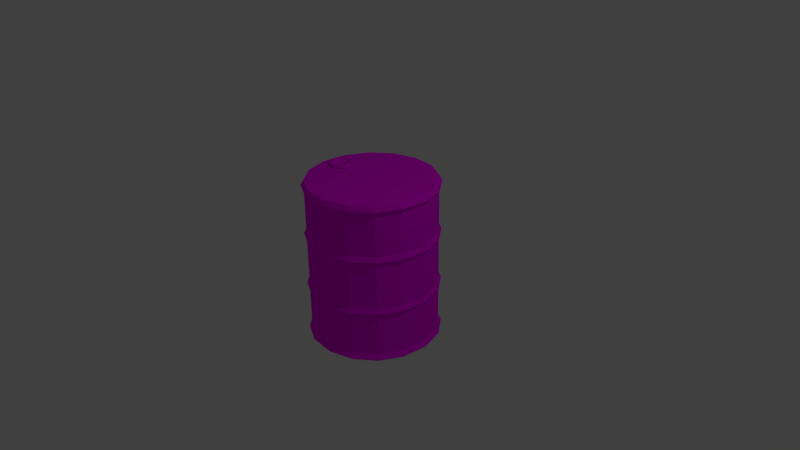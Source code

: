 # Source: Barrel.blend  (saved by Blender 2.68.0; exported with 4.5.12 LTS)
import bpy
from mathutils import Matrix  # noqa: F401  (used for matrix-valued properties, if any)

bpy.ops.wm.read_factory_settings(use_empty=True)
scene = bpy.context.scene
scene.name = 'Scene'

# ---- collections
col_collection_1 = bpy.data.collections.new('Collection 1'); scene.collection.children.link(col_collection_1)

# ---- images (referenced by path relative to the original .blend; pixels are not part of the script)
import os
ASSET_DIR = os.environ.get("B2B_ASSET_DIR", "")  # directory of the original .blend (textures are referenced by path, not embedded)
HERE = os.path.dirname(os.path.abspath(__file__))  # packed textures are extracted next to this script under _unpacked/

def load_image(name, relpath, width, height, colorspace="sRGB"):
    """Load a texture the original file referenced (path relative to the .blend, or extracted next to this script)."""
    p = next((c for c in (os.path.join(HERE, relpath), os.path.join(ASSET_DIR, relpath)) if relpath and os.path.exists(c)), "")
    if p:
        img = bpy.data.images.load(p, check_existing=True)
        img.name = name
    else:  # same state as the original file: an image datablock whose file is absent (Cycles renders it pink)
        img = bpy.data.images.new(name, width, height)
        img.source = "FILE"
        img.filepath = "//" + (relpath or name)
    img.colorspace_settings.name = colorspace
    return img
img_metal_png = load_image('Metal.png', 'Textures/Metal.png', 1024, 1024, 'sRGB')

# ---- materials (node trees are filled in below, after node groups)
mat_barrel = bpy.data.materials.new('Barrel')
mat_barrel.alpha_threshold = 0.0
mat_barrel.roughness = 0.5
mat_barrel.line_color = (0.0, 0.0, 0.0, 1.0)

# ---- material node trees
mat_barrel.use_nodes = True; mat_barrel.node_tree.nodes.clear()
_N = mat_barrel.node_tree.nodes; _L = mat_barrel.node_tree.links
n0 = _N.new('ShaderNodeOutputMaterial'); n0.name = 'Material Output'; n0.location = (300, 300)
n1 = _N.new('ShaderNodeBsdfDiffuse'); n1.name = 'Diffuse BSDF'; n1.location = (10, 300)
n2 = _N.new('ShaderNodeTexImage'); n2.name = 'Image Texture'; n2.location = (-309, 324)
n2.width = 140
n2.image = img_metal_png
_L.new(n1.outputs[0], n0.inputs[0])
_L.new(n2.outputs[0], n1.inputs[0])
n0.is_active_output = True

# ---- world
world_world = bpy.data.worlds.new('World'); scene.world = world_world
world_world.color = (0.05088, 0.05088, 0.05088)
world_world.use_sun_shadow = False
world_world.sun_shadow_jitter_overblur = 0.0
world_world.cycles.sampling_method = 'MANUAL'
world_world.cycles.sample_map_resolution = 256

# ---- cameras
cam_camera = bpy.data.cameras.new('Camera')
cam_camera.clip_end = 100.0
cam_camera.lens = 35.0
cam_camera.sensor_width = 32.0
cam_camera.sensor_height = 18.0
cam_camera.ortho_scale = 7.314
cam_camera.dof.focus_distance = 0.0

# ---- lights
light_lamp = bpy.data.lights.new('Lamp', 'POINT')
light_lamp.transmission_factor = 0.0
light_lamp.cutoff_distance = 30.0
light_lamp.energy = 100.0
light_lamp.shadow_buffer_clip_start = 1.001
light_lamp.shadow_soft_size = 0.1
light_lamp.shadow_maximum_resolution = 0.006
light_lamp.use_absolute_resolution = True
light_lamp.cycles.use_multiple_importance_sampling = False

# ---- meshes
me_cylinder_001 = bpy.data.meshes.new('Cylinder.001')
me_cylinder_001.from_pydata([(0.0, 1.0, -1.0), (0.0, 1.0, 1.0), (0.1951, 0.9808, -1.0), (0.1951, 0.9808, 1.0), (0.3827, 0.9239, -1.0), (0.3827, 0.9239, 1.0), (0.5556, 0.8315, -1.0), (0.5556, 0.8315, 1.0), (0.7071, 0.7071, -1.0), (0.7071, 0.7071, 1.0), (0.8315, 0.5556, -1.0), (0.8315, 0.5556, 1.0), (0.9239, 0.3827, -1.0), (0.9239, 0.3827, 1.0), (0.9808, 0.1951, -1.0), (0.9808, 0.1951, 1.0), (1.0, 7.55e-08, -1.0), (1.0, 7.55e-08, 1.0), (0.9808, -0.1951, -1.0), (0.9808, -0.1951, 1.0), (0.9239, -0.3827, -1.0), (0.9239, -0.3827, 1.0), (0.8315, -0.5556, -1.0), (0.8315, -0.5556, 1.0), (0.7071, -0.7071, -1.0), (0.7071, -0.7071, 1.0), (0.5556, -0.8315, -1.0), (0.5556, -0.8315, 1.0), (0.3827, -0.9239, -1.0), (0.3827, -0.9239, 1.0), (0.1951, -0.9808, -1.0), (0.1951, -0.9808, 1.0), (-3.258e-07, -1.0, -1.0), (-3.258e-07, -1.0, 1.0), (-0.1951, -0.9808, -1.0), (-0.1951, -0.9808, 1.0), (-0.3827, -0.9239, -1.0), (-0.3827, -0.9239, 1.0), (-0.5556, -0.8315, -1.0), (-0.5556, -0.8315, 1.0), (-0.7071, -0.7071, -1.0), (-0.7071, -0.7071, 1.0), (-0.8315, -0.5556, -1.0), (-0.8315, -0.5556, 1.0), (-0.9239, -0.3827, -1.0), (-0.9239, -0.3827, 1.0), (-0.9808, -0.1951, -1.0), (-0.9808, -0.1951, 1.0), (-1.0, 9.656e-07, -1.0), (-1.0, 9.656e-07, 1.0), (-0.9808, 0.1951, -1.0), (-0.9808, 0.1951, 1.0), (-0.9239, 0.3827, -1.0), (-0.9239, 0.3827, 1.0), (-0.8315, 0.5556, -1.0), (-0.8315, 0.5556, 1.0), (-0.7071, 0.7071, -1.0), (-0.7071, 0.7071, 1.0), (-0.5556, 0.8315, -1.0), (-0.5556, 0.8315, 1.0), (-0.3827, 0.9239, -1.0), (-0.3827, 0.9239, 1.0), (-0.1951, 0.9808, -1.0), (-0.1951, 0.9808, 1.0), (2.411e-08, 0.797, 1.0), (0.1555, 0.7817, 1.0), (0.305, 0.7363, 1.0), (0.4428, 0.6627, 1.0), (0.5635, 0.5635, 1.0), (0.6627, 0.4428, 1.0), (0.7363, 0.305, 1.0), (0.7817, 0.1555, 1.0), (0.797, 1.18e-07, 1.0), (0.7817, -0.1555, 1.0), (0.7363, -0.305, 1.0), (0.6627, -0.4428, 1.0), (0.5635, -0.5635, 1.0), (0.4428, -0.6627, 1.0), (0.305, -0.7363, 1.0), (0.1555, -0.7817, 1.0), (-2.356e-07, -0.797, 1.0), (-0.1555, -0.7817, 1.0), (-0.305, -0.7363, 1.0), (-0.4428, -0.6627, 1.0), (-0.5635, -0.5635, 1.0), (-0.6627, -0.4428, 1.0), (-0.7363, -0.305, 1.0), (-0.7817, -0.1555, 1.0), (-0.797, 8.274e-07, 1.0), (-0.7817, 0.1555, 1.0), (-0.7363, 0.305, 1.0), (-0.6627, 0.4428, 1.0), (-0.5635, 0.5635, 1.0), (-0.4428, 0.6627, 1.0), (-0.305, 0.7363, 1.0), (-0.1555, 0.7817, 1.0), (2.411e-08, 0.797, -0.9573), (0.1555, 0.7817, -0.9573), (0.305, 0.7363, -0.9573), (0.4428, 0.6627, -0.9573), (0.5635, 0.5635, -0.9573), (0.6627, 0.4428, -0.9573), (0.7363, 0.305, -0.9573), (0.7817, 0.1555, -0.9573), (0.797, 1.18e-07, -0.9573), (0.7817, -0.1555, -0.9573), (0.7363, -0.305, -0.9573), (0.6627, -0.4428, -0.9573), (0.5635, -0.5635, -0.9573), (0.4428, -0.6627, -0.9573), (0.305, -0.7363, -0.9573), (0.1555, -0.7817, -0.9573), (-2.356e-07, -0.797, -0.9573), (-0.1555, -0.7817, -0.9573), (-0.305, -0.7363, -0.9573), (-0.4428, -0.6627, -0.9573), (-0.5635, -0.5635, -0.9573), (-0.6627, -0.4428, -0.9573), (-0.7363, -0.305, -0.9573), (-0.7817, -0.1555, -0.9573), (-0.797, 8.274e-07, -0.9573), (-0.7817, 0.1555, -0.9573), (-0.7363, 0.305, -0.9573), (-0.6627, 0.4428, -0.9573), (-0.5635, 0.5635, -0.9573), (-0.4428, 0.6627, -0.9573), (-0.305, 0.7363, -0.9573), (-0.1555, 0.7817, -0.9573)], [], [(0, 1, 3, 2), (2, 3, 5, 4), (4, 5, 7, 6), (6, 7, 9, 8), (8, 9, 11, 10), (10, 11, 13, 12), (12, 13, 15, 14), (14, 15, 17, 16), (16, 17, 19, 18), (18, 19, 21, 20), (20, 21, 23, 22), (22, 23, 25, 24), (24, 25, 27, 26), (26, 27, 29, 28), (28, 29, 31, 30), (30, 31, 33, 32), (32, 33, 35, 34), (34, 35, 37, 36), (36, 37, 39, 38), (38, 39, 41, 40), (40, 41, 43, 42), (42, 43, 45, 44), (44, 45, 47, 46), (46, 47, 49, 48), (48, 49, 51, 50), (50, 51, 53, 52), (52, 53, 55, 54), (54, 55, 57, 56), (56, 57, 59, 58), (58, 59, 61, 60), (49, 47, 87, 88), (62, 63, 1, 0), (60, 61, 63, 62), (76, 75, 107, 108), (25, 23, 75, 76), (63, 61, 94, 95), (39, 37, 82, 83), (15, 13, 70, 71), (53, 51, 89, 90), (29, 27, 77, 78), (5, 3, 65, 66), (43, 41, 84, 85), (19, 17, 72, 73), (57, 55, 91, 92), (33, 31, 79, 80), (9, 7, 67, 68), (47, 45, 86, 87), (3, 1, 64, 65), (23, 21, 74, 75), (61, 59, 93, 94), (37, 35, 81, 82), (13, 11, 69, 70), (51, 49, 88, 89), (27, 25, 76, 77), (1, 63, 95, 64), (41, 39, 83, 84), (17, 15, 71, 72), (55, 53, 90, 91), (31, 29, 78, 79), (7, 5, 66, 67), (45, 43, 85, 86), (21, 19, 73, 74), (59, 57, 92, 93), (35, 33, 80, 81), (11, 9, 68, 69), (97, 96, 127, 126, 125, 124, 123, 122, 121, 120, 119, 118, 117, 116, 115, 114, 113, 112, 111, 110, 109, 108, 107, 106, 105, 104, 103, 102, 101, 100, 99, 98), (71, 70, 102, 103), (66, 65, 97, 98), (92, 91, 123, 124), (87, 86, 118, 119), (82, 81, 113, 114), (77, 76, 108, 109), (72, 71, 103, 104), (67, 66, 98, 99), (93, 92, 124, 125), (88, 87, 119, 120), (83, 82, 114, 115), (78, 77, 109, 110), (73, 72, 104, 105), (68, 67, 99, 100), (94, 93, 125, 126), (89, 88, 120, 121), (84, 83, 115, 116), (79, 78, 110, 111), (74, 73, 105, 106), (69, 68, 100, 101), (95, 94, 126, 127), (90, 89, 121, 122), (85, 84, 116, 117), (80, 79, 111, 112), (75, 74, 106, 107), (70, 69, 101, 102), (65, 64, 96, 97), (64, 95, 127, 96), (91, 90, 122, 123), (86, 85, 117, 118), (81, 80, 112, 113)])
_uv = me_cylinder_001.uv_layers.new(name='UVMap')
_uv.uv.foreach_set('vector', [0.02703, 0.07187, 0.1794, 0.08672, 0.1784, 0.109, 0.0261, 0.09524, 0.0261, 0.09524, 0.1784, 0.109, 0.1776, 0.1313, 0.02524, 0.1186, 0.02524, 0.1186, 0.1776, 0.1313, 0.177, 0.1536, 0.02445, 0.142, 0.02445, 0.142, 0.177, 0.1536, 0.1765, 0.1759, 0.02372, 0.1654, 0.02372, 0.1654, 0.1765, 0.1759, 0.176, 0.1983, 0.02307, 0.1889, 0.02307, 0.1889, 0.176, 0.1983, 0.1756, 0.2207, 0.02248, 0.2124, 0.02248, 0.2124, 0.1756, 0.2207, 0.1753, 0.2432, 0.02196, 0.2358, 0.02196, 0.2358, 0.1753, 0.2432, 0.1751, 0.2657, 0.0215, 0.2594, 0.0215, 0.2594, 0.1751, 0.2657, 0.1749, 0.2883, 0.0211, 0.2829, 0.0211, 0.2829, 0.1749, 0.2883, 0.1748, 0.3108, 0.02077, 0.3065, 0.02077, 0.3065, 0.1748, 0.3108, 0.1748, 0.3334, 0.0205, 0.3302, 0.0205, 0.3302, 0.1748, 0.3334, 0.1748, 0.3561, 0.0203, 0.3538, 0.0203, 0.3538, 0.1748, 0.3561, 0.1749, 0.3788, 0.02016, 0.3775, 0.02016, 0.3775, 0.1749, 0.3788, 0.1751, 0.4015, 0.02009, 0.4013, 0.02009, 0.4013, 0.1751, 0.4015, 0.1753, 0.4242, 0.02009, 0.4251, 0.02009, 0.4251, 0.1753, 0.4242, 0.1756, 0.447, 0.02015, 0.4489, 0.02015, 0.4489, 0.1756, 0.447, 0.1759, 0.4698, 0.02029, 0.4728, 0.02029, 0.4728, 0.1759, 0.4698, 0.1764, 0.4926, 0.02048, 0.4967, 0.02048, 0.4967, 0.1764, 0.4926, 0.1769, 0.5154, 0.02075, 0.5207, 0.02075, 0.5207, 0.1769, 0.5154, 0.1775, 0.5383, 0.02109, 0.5447, 0.02109, 0.5447, 0.1775, 0.5383, 0.1781, 0.5611, 0.02149, 0.5687, 0.02149, 0.5687, 0.1781, 0.5611, 0.1788, 0.584, 0.02197, 0.5928, 0.02197, 0.5928, 0.1788, 0.584, 0.1796, 0.6069, 0.02251, 0.6169, 0.02251, 0.6169, 0.1796, 0.6069, 0.1805, 0.6299, 0.02313, 0.6411, 0.02313, 0.6411, 0.1805, 0.6299, 0.1815, 0.6529, 0.02382, 0.6653, 0.02382, 0.6653, 0.1815, 0.6529, 0.1825, 0.6759, 0.02459, 0.6896, 0.02459, 0.6896, 0.1825, 0.6759, 0.1837, 0.699, 0.02543, 0.7139, 0.02543, 0.7139, 0.1837, 0.699, 0.185, 0.7222, 0.02635, 0.7383, 0.02635, 0.7383, 0.185, 0.7222, 0.1867, 0.7459, 0.02734, 0.7627, 0.02734, 0.7627, 0.1867, 0.7459, 0.189, 0.7705, 0.0284, 0.7871, 0.1805, 0.6299, 0.1796, 0.6069, 0.1976, 0.6058, 0.1984, 0.6286, 0.02803, 0.0485, 0.1807, 0.0643, 0.1794, 0.08672, 0.02703, 0.07187, 0.02904, 0.02577, 0.1827, 0.04131, 0.1807, 0.0643, 0.02803, 0.0485, 0.1925, 0.3563, 0.1924, 0.3338, 0.3782, 0.3287, 0.3785, 0.3502, 0.1748, 0.3561, 0.1748, 0.3334, 0.1924, 0.3338, 0.1925, 0.3563, 0.1807, 0.0643, 0.1827, 0.04131, 0.1987, 0.04711, 0.1973, 0.0677, 0.1769, 0.5154, 0.1764, 0.4926, 0.1942, 0.4921, 0.1948, 0.5148, 0.1753, 0.2432, 0.1756, 0.2207, 0.1931, 0.2217, 0.1929, 0.244, 0.1825, 0.6759, 0.1815, 0.6529, 0.1994, 0.6514, 0.2005, 0.6741, 0.1751, 0.4015, 0.1749, 0.3788, 0.1926, 0.3789, 0.1928, 0.4015, 0.1776, 0.1313, 0.1784, 0.109, 0.1956, 0.1109, 0.1949, 0.1329, 0.1781, 0.5611, 0.1775, 0.5383, 0.1953, 0.5375, 0.196, 0.5603, 0.1749, 0.2883, 0.1751, 0.2657, 0.1927, 0.2664, 0.1925, 0.2889, 0.185, 0.7222, 0.1837, 0.699, 0.2017, 0.6969, 0.2031, 0.7196, 0.1756, 0.447, 0.1753, 0.4242, 0.1931, 0.4241, 0.1934, 0.4467, 0.1765, 0.1759, 0.177, 0.1536, 0.1944, 0.155, 0.1939, 0.1771, 0.1796, 0.6069, 0.1788, 0.584, 0.1967, 0.583, 0.1976, 0.6058, 0.1784, 0.109, 0.1794, 0.08672, 0.1963, 0.0891, 0.1956, 0.1109, 0.1748, 0.3334, 0.1748, 0.3108, 0.1925, 0.3113, 0.1924, 0.3338, 0.189, 0.7705, 0.1867, 0.7459, 0.2048, 0.7421, 0.207, 0.764, 0.1764, 0.4926, 0.1759, 0.4698, 0.1938, 0.4694, 0.1942, 0.4921, 0.1756, 0.2207, 0.176, 0.1983, 0.1935, 0.1994, 0.1931, 0.2217, 0.1815, 0.6529, 0.1805, 0.6299, 0.1984, 0.6286, 0.1994, 0.6514, 0.1749, 0.3788, 0.1748, 0.3561, 0.1925, 0.3563, 0.1926, 0.3789, 0.1794, 0.08672, 0.1807, 0.0643, 0.1973, 0.0677, 0.1963, 0.0891, 0.1775, 0.5383, 0.1769, 0.5154, 0.1948, 0.5148, 0.1953, 0.5375, 0.1751, 0.2657, 0.1753, 0.2432, 0.1929, 0.244, 0.1927, 0.2664, 0.1837, 0.699, 0.1825, 0.6759, 0.2005, 0.6741, 0.2017, 0.6969, 0.1753, 0.4242, 0.1751, 0.4015, 0.1928, 0.4015, 0.1931, 0.4241, 0.177, 0.1536, 0.1776, 0.1313, 0.1949, 0.1329, 0.1944, 0.155, 0.1788, 0.584, 0.1781, 0.5611, 0.196, 0.5603, 0.1967, 0.583, 0.1748, 0.3108, 0.1749, 0.2883, 0.1925, 0.2889, 0.1925, 0.3113, 0.1867, 0.7459, 0.185, 0.7222, 0.2031, 0.7196, 0.2048, 0.7421, 0.1759, 0.4698, 0.1756, 0.447, 0.1934, 0.4467, 0.1938, 0.4694, 0.176, 0.1983, 0.1765, 0.1759, 0.1939, 0.1771, 0.1935, 0.1994, 0.4285, 0.2189, 0.4173, 0.2077, 0.4079, 0.1935, 0.4005, 0.1767, 0.3953, 0.1581, 0.3927, 0.1383, 0.3927, 0.1181, 0.3953, 0.09831, 0.4005, 0.07967, 0.4079, 0.0629, 0.4173, 0.04864, 0.4285, 0.03743, 0.4408, 0.02971, 0.4539, 0.02577, 0.4673, 0.02577, 0.4804, 0.02971, 0.4928, 0.03743, 0.5039, 0.04864, 0.5133, 0.0629, 0.5208, 0.07967, 0.5259, 0.09831, 0.5285, 0.1181, 0.5285, 0.1383, 0.5259, 0.1581, 0.5208, 0.1767, 0.5133, 0.1935, 0.5039, 0.2077, 0.4928, 0.2189, 0.4804, 0.2267, 0.4673, 0.2306, 0.4539, 0.2306, 0.4408, 0.2267, 0.1929, 0.244, 0.1931, 0.2217, 0.3771, 0.2218, 0.3773, 0.2431, 0.1949, 0.1329, 0.1956, 0.1109, 0.3773, 0.1159, 0.3772, 0.137, 0.2031, 0.7196, 0.2017, 0.6969, 0.3892, 0.6757, 0.3903, 0.6975, 0.1976, 0.6058, 0.1967, 0.583, 0.3845, 0.5668, 0.3854, 0.5886, 0.1942, 0.4921, 0.1938, 0.4694, 0.3809, 0.4582, 0.3816, 0.4799, 0.1926, 0.3789, 0.1925, 0.3563, 0.3785, 0.3502, 0.3789, 0.3717, 0.1927, 0.2664, 0.1929, 0.244, 0.3773, 0.2431, 0.3774, 0.2644, 0.1944, 0.155, 0.1949, 0.1329, 0.3772, 0.137, 0.3771, 0.1581, 0.2048, 0.7421, 0.2031, 0.7196, 0.3903, 0.6975, 0.3914, 0.7192, 0.1984, 0.6286, 0.1976, 0.6058, 0.3854, 0.5886, 0.3863, 0.6104, 0.1948, 0.5148, 0.1942, 0.4921, 0.3816, 0.4799, 0.3822, 0.5016, 0.1928, 0.4015, 0.1926, 0.3789, 0.3789, 0.3717, 0.3794, 0.3933, 0.1925, 0.2889, 0.1927, 0.2664, 0.3774, 0.2644, 0.3776, 0.2858, 0.1939, 0.1771, 0.1944, 0.155, 0.3771, 0.1581, 0.3771, 0.1793, 0.207, 0.764, 0.2048, 0.7421, 0.3914, 0.7192, 0.3926, 0.741, 0.1994, 0.6514, 0.1984, 0.6286, 0.3863, 0.6104, 0.3872, 0.6322, 0.1953, 0.5375, 0.1948, 0.5148, 0.3822, 0.5016, 0.383, 0.5233, 0.1931, 0.4241, 0.1928, 0.4015, 0.3794, 0.3933, 0.3798, 0.4149, 0.1925, 0.3113, 0.1925, 0.2889, 0.3776, 0.2858, 0.3779, 0.3072, 0.1935, 0.1994, 0.1939, 0.1771, 0.3771, 0.1793, 0.3771, 0.2005, 0.1973, 0.0677, 0.1987, 0.04711, 0.378, 0.05225, 0.3777, 0.07385, 0.2005, 0.6741, 0.1994, 0.6514, 0.3872, 0.6322, 0.3882, 0.6539, 0.196, 0.5603, 0.1953, 0.5375, 0.383, 0.5233, 0.3837, 0.5451, 0.1934, 0.4467, 0.1931, 0.4241, 0.3798, 0.4149, 0.3804, 0.4365, 0.1924, 0.3338, 0.1925, 0.3113, 0.3779, 0.3072, 0.3782, 0.3287, 0.1931, 0.2217, 0.1935, 0.1994, 0.3771, 0.2005, 0.3771, 0.2218, 0.1956, 0.1109, 0.1963, 0.0891, 0.3775, 0.09486, 0.3773, 0.1159, 0.1963, 0.0891, 0.1973, 0.0677, 0.3777, 0.07385, 0.3775, 0.09486, 0.2017, 0.6969, 0.2005, 0.6741, 0.3882, 0.6539, 0.3892, 0.6757, 0.1967, 0.583, 0.196, 0.5603, 0.3837, 0.5451, 0.3845, 0.5668, 0.1938, 0.4694, 0.1934, 0.4467, 0.3804, 0.4365, 0.3809, 0.4582])
me_cylinder_001.materials.append(mat_barrel)
me_cylinder_001.use_remesh_preserve_volume = False
me_cylinder_001.use_remesh_preserve_attributes = False
me_cylinder_001.use_mirror_vertex_groups = False
me_cylinder_001.update()
me_cylinder = bpy.data.meshes.new('Cylinder')
me_cylinder.from_pydata([(0.2887, 0.9574, -1.07), (0.2887, 0.9574, -0.9683), (0.2887, 0.9574, -0.4079), (0.2887, 0.9574, -0.3061), (0.6331, 0.7741, -0.3061), (0.6331, 0.7741, -0.4079), (0.6331, 0.7741, -0.9683), (0.6331, 0.7741, -1.07), (0.8811, 0.4729, -0.3061), (0.8811, 0.4729, -0.4079), (0.8811, 0.4729, -0.9683), (0.8811, 0.4729, -1.07), (0.995, 0.09966, -0.3061), (0.995, 0.09966, -0.4079), (0.995, 0.09966, -0.9683), (0.995, 0.09966, -1.07), (0.9574, -0.2887, -0.3061), (0.9574, -0.2887, -0.4079), (0.9574, -0.2887, -0.9683), (0.9574, -0.2887, -1.07), (0.7741, -0.6331, -0.3061), (0.7741, -0.6331, -0.4079), (0.7741, -0.6331, -0.9683), (0.7741, -0.6331, -1.07), (0.4729, -0.8811, -0.3061), (0.4729, -0.8811, -0.4079), (0.4729, -0.8811, -0.9683), (0.4729, -0.8811, -1.07), (0.09966, -0.995, -0.3061), (0.09966, -0.995, -0.4079), (0.09966, -0.995, -0.9683), (0.09966, -0.995, -1.07), (-0.2887, -0.9574, -0.3061), (-0.2887, -0.9574, -0.4079), (-0.2887, -0.9574, -0.9683), (-0.2887, -0.9574, -1.07), (-0.6331, -0.7741, -0.3061), (-0.6331, -0.7741, -0.4079), (-0.6331, -0.7741, -0.9683), (-0.6331, -0.7741, -1.07), (-0.8811, -0.4729, -0.3061), (-0.8811, -0.4729, -0.4079), (-0.8811, -0.4729, -0.9683), (-0.8811, -0.4729, -1.07), (-0.995, -0.09966, -0.3061), (-0.995, -0.09966, -0.4079), (-0.995, -0.09966, -0.9683), (-0.995, -0.09966, -1.07), (-0.9574, 0.2887, -0.3061), (-0.9574, 0.2887, -0.4079), (-0.9574, 0.2887, -0.9683), (-0.9574, 0.2887, -1.07), (-0.7741, 0.6331, -0.3061), (-0.7741, 0.6331, -0.4079), (-0.7741, 0.6331, -0.9683), (-0.7741, 0.6331, -1.07), (-0.4729, 0.8811, -0.3061), (-0.4729, 0.8811, -0.4079), (-0.4729, 0.8811, -0.9683), (-0.4729, 0.8811, -1.07), (-0.09966, 0.995, -0.3061), (-0.09966, 0.995, -0.4079), (-0.09966, 0.995, -0.9683), (-0.09966, 0.995, -1.07), (0.2999, 0.9946, -0.3717), (0.6577, 0.8041, -0.3717), (0.9154, 0.4912, -0.3717), (1.034, 0.1035, -0.3717), (0.9946, -0.2999, -0.3717), (0.8041, -0.6577, -0.3717), (0.4912, -0.9154, -0.3717), (0.1035, -1.034, -0.3717), (-0.2999, -0.9946, -0.3717), (-0.6577, -0.8041, -0.3717), (-0.9154, -0.4912, -0.3717), (-1.034, -0.1035, -0.3717), (-0.9946, 0.2999, -0.3717), (-0.8041, 0.6577, -0.3717), (-0.4912, 0.9154, -0.3717), (-0.1035, 1.034, -0.3717), (0.3016, 1.0, -1.032), (0.6614, 0.8086, -1.032), (0.9205, 0.494, -1.032), (1.039, 0.1041, -1.032), (1.0, -0.3016, -1.032), (0.8086, -0.6614, -1.032), (0.494, -0.9205, -1.032), (0.1041, -1.039, -1.032), (-0.3016, -1.0, -1.032), (-0.6614, -0.8086, -1.032), (-0.9205, -0.494, -1.032), (-1.039, -0.1041, -1.032), (-1.0, 0.3016, -1.032), (-0.8086, 0.6614, -1.032), (-0.494, 0.9205, -1.032), (-0.1041, 1.039, -1.032), (0.2887, 0.9574, 1.07), (0.2887, 0.9574, 0.9683), (0.2887, 0.9574, 0.4079), (0.2887, 0.9574, 0.3061), (0.6331, 0.7741, 0.3061), (0.6331, 0.7741, 0.4079), (0.6331, 0.7741, 0.9683), (0.6331, 0.7741, 1.07), (0.8811, 0.4729, 0.3061), (0.8811, 0.4729, 0.4079), (0.8811, 0.4729, 0.9683), (0.8811, 0.4729, 1.07), (0.995, 0.09966, 0.3061), (0.995, 0.09966, 0.4079), (0.995, 0.09966, 0.9683), (0.995, 0.09966, 1.07), (0.9574, -0.2887, 0.3061), (0.9574, -0.2887, 0.4079), (0.9574, -0.2887, 0.9683), (0.9574, -0.2887, 1.07), (0.7741, -0.6331, 0.3061), (0.7741, -0.6331, 0.4079), (0.7741, -0.6331, 0.9683), (0.7741, -0.6331, 1.07), (0.4729, -0.8811, 0.3061), (0.4729, -0.8811, 0.4079), (0.4729, -0.8811, 0.9683), (0.4729, -0.8811, 1.07), (0.09966, -0.995, 0.3061), (0.09966, -0.995, 0.4079), (0.09966, -0.995, 0.9683), (0.09966, -0.995, 1.07), (-0.2887, -0.9574, 0.3061), (-0.2887, -0.9574, 0.4079), (-0.2887, -0.9574, 0.9683), (-0.2887, -0.9574, 1.07), (-0.6331, -0.7741, 0.3061), (-0.6331, -0.7741, 0.4079), (-0.6331, -0.7741, 0.9683), (-0.6331, -0.7741, 1.07), (-0.8811, -0.4729, 0.3061), (-0.8811, -0.4729, 0.4079), (-0.8811, -0.4729, 0.9683), (-0.8811, -0.4729, 1.07), (-0.995, -0.09966, 0.3061), (-0.995, -0.09966, 0.4079), (-0.995, -0.09966, 0.9683), (-0.995, -0.09966, 1.07), (-0.9574, 0.2887, 0.3061), (-0.9574, 0.2887, 0.4079), (-0.9574, 0.2887, 0.9683), (-0.9574, 0.2887, 1.07), (-0.7741, 0.6331, 0.3061), (-0.7741, 0.6331, 0.4079), (-0.7741, 0.6331, 0.9683), (-0.7741, 0.6331, 1.07), (-0.4729, 0.8811, 0.3061), (-0.4729, 0.8811, 0.4079), (-0.4729, 0.8811, 0.9683), (-0.4729, 0.8811, 1.07), (-0.09966, 0.995, 0.3061), (-0.09966, 0.995, 0.4079), (-0.09966, 0.995, 0.9683), (-0.09966, 0.995, 1.07), (0.2999, 0.9946, 0.3424), (0.6577, 0.8041, 0.3424), (0.9154, 0.4912, 0.3424), (1.034, 0.1035, 0.3424), (0.9946, -0.2999, 0.3424), (0.8041, -0.6577, 0.3424), (0.4912, -0.9154, 0.3424), (0.1035, -1.034, 0.3424), (-0.2999, -0.9946, 0.3424), (-0.6577, -0.8041, 0.3424), (-0.9154, -0.4912, 0.3424), (-1.034, -0.1035, 0.3424), (-0.9946, 0.2999, 0.3424), (-0.8041, 0.6577, 0.3424), (-0.4912, 0.9154, 0.3424), (-0.1035, 1.034, 0.3424), (0.3016, 1.0, 1.007), (0.6614, 0.8086, 1.007), (0.9205, 0.494, 1.007), (1.039, 0.1041, 1.007), (1.0, -0.3016, 1.007), (0.8086, -0.6614, 1.007), (0.494, -0.9205, 1.007), (0.1041, -1.039, 1.007), (-0.3016, -1.0, 1.007), (-0.6614, -0.8086, 1.007), (-0.9205, -0.494, 1.007), (-1.039, -0.1041, 1.007), (-1.0, 0.3016, 1.007), (-0.8086, 0.6614, 1.007), (-0.494, 0.9205, 1.007), (-0.1041, 1.039, 1.007), (0.2887, 0.9574, 0.0), (0.6331, 0.7741, 0.0), (0.8811, 0.4729, 0.0), (0.995, 0.09966, 0.0), (0.9574, -0.2887, 0.0), (0.7741, -0.6331, 0.0), (0.4729, -0.8811, 0.0), (0.09966, -0.995, 0.0), (-0.2887, -0.9574, 0.0), (-0.6331, -0.7741, 0.0), (-0.8811, -0.4729, 0.0), (-0.995, -0.09966, 0.0), (-0.9574, 0.2887, 0.0), (-0.7741, 0.6331, 0.0), (-0.4729, 0.8811, 0.0), (-0.09966, 0.995, 0.0)], [], [(1, 2, 5, 6), (23, 19, 84, 85), (6, 5, 9, 10), (13, 9, 66, 67), (10, 9, 13, 14), (47, 43, 90, 91), (14, 13, 17, 18), (37, 33, 72, 73), (18, 17, 21, 22), (2, 61, 79, 64), (22, 21, 25, 26), (19, 15, 83, 84), (26, 25, 29, 30), (30, 29, 33, 34), (9, 5, 65, 66), (43, 39, 89, 90), (34, 33, 37, 38), (63, 59, 94, 95), (38, 37, 41, 42), (33, 29, 71, 72), (42, 41, 45, 46), (57, 53, 77, 78), (46, 45, 49, 50), (15, 11, 82, 83), (50, 49, 53, 54), (5, 2, 64, 65), (54, 53, 57, 58), (39, 35, 88, 89), (62, 61, 2, 1), (29, 25, 70, 71), (0, 63, 95, 80), (58, 57, 61, 62), (53, 49, 76, 77), (61, 57, 78, 79), (41, 37, 73, 74), (17, 13, 67, 68), (45, 41, 74, 75), (21, 17, 68, 69), (49, 45, 75, 76), (25, 21, 69, 70), (51, 47, 91, 92), (27, 23, 85, 86), (55, 51, 92, 93), (31, 27, 86, 87), (7, 0, 80, 81), (59, 55, 93, 94), (35, 31, 87, 88), (11, 7, 81, 82), (3, 192, 193, 4), (4, 193, 194, 8), (8, 194, 195, 12), (12, 195, 196, 16), (16, 196, 197, 20), (20, 197, 198, 24), (24, 198, 199, 28), (28, 199, 200, 32), (32, 200, 201, 36), (36, 201, 202, 40), (40, 202, 203, 44), (44, 203, 204, 48), (48, 204, 205, 52), (52, 205, 206, 56), (60, 207, 192, 3), (56, 206, 207, 60), (134, 185, 186, 138), (97, 102, 101, 98), (124, 167, 168, 128), (102, 106, 105, 101), (154, 190, 191, 158), (106, 110, 109, 105), (148, 173, 174, 152), (110, 114, 113, 109), (106, 178, 179, 110), (114, 118, 117, 113), (130, 184, 185, 134), (118, 122, 121, 117), (99, 160, 161, 100), (122, 126, 125, 121), (120, 166, 167, 124), (158, 191, 176, 97), (126, 130, 129, 125), (130, 134, 133, 129), (144, 172, 173, 148), (134, 138, 137, 133), (102, 177, 178, 106), (138, 142, 141, 137), (126, 183, 184, 130), (142, 146, 145, 141), (116, 165, 166, 120), (146, 150, 149, 145), (150, 189, 190, 154), (150, 154, 153, 149), (140, 171, 172, 144), (158, 97, 98, 157), (154, 158, 157, 153), (100, 161, 162, 104), (156, 175, 160, 99), (128, 168, 169, 132), (104, 162, 163, 108), (152, 174, 175, 156), (132, 169, 170, 136), (108, 163, 164, 112), (136, 170, 171, 140), (112, 164, 165, 116), (110, 179, 180, 114), (138, 186, 187, 142), (114, 180, 181, 118), (142, 187, 188, 146), (118, 181, 182, 122), (146, 188, 189, 150), (122, 182, 183, 126), (97, 176, 177, 102), (99, 100, 193, 192), (100, 104, 194, 193), (104, 108, 195, 194), (108, 112, 196, 195), (112, 116, 197, 196), (116, 120, 198, 197), (120, 124, 199, 198), (124, 128, 200, 199), (128, 132, 201, 200), (132, 136, 202, 201), (136, 140, 203, 202), (140, 144, 204, 203), (144, 148, 205, 204), (148, 152, 206, 205), (156, 99, 192, 207), (152, 156, 207, 206), (0, 7, 11, 15, 19, 23, 27, 31, 35, 39, 43, 47, 51, 55, 59, 63), (38, 42, 90, 89), (28, 32, 72, 71), (58, 62, 95, 94), (52, 56, 78, 77), (10, 14, 83, 82), (34, 38, 89, 88), (3, 4, 65, 64), (24, 28, 71, 70), (62, 1, 80, 95), (48, 52, 77, 76), (6, 10, 82, 81), (30, 34, 88, 87), (20, 24, 70, 69), (54, 58, 94, 93), (44, 48, 76, 75), (4, 8, 66, 65), (60, 3, 64, 79), (32, 36, 73, 72), (8, 12, 67, 66), (56, 60, 79, 78), (36, 40, 74, 73), (12, 16, 68, 67), (40, 44, 75, 74), (16, 20, 69, 68), (14, 18, 84, 83), (42, 46, 91, 90), (18, 22, 85, 84), (46, 50, 92, 91), (22, 26, 86, 85), (50, 54, 93, 92), (26, 30, 87, 86), (1, 6, 81, 80), (96, 159, 155, 151, 147, 143, 139, 135, 131, 127, 123, 119, 115, 111, 107, 103), (119, 181, 180, 115), (109, 163, 162, 105), (143, 187, 186, 139), (133, 169, 168, 129), (98, 160, 175, 157), (115, 180, 179, 111), (105, 162, 161, 101), (139, 186, 185, 135), (159, 191, 190, 155), (129, 168, 167, 125), (153, 174, 173, 149), (111, 179, 178, 107), (101, 161, 160, 98), (135, 185, 184, 131), (125, 167, 166, 121), (96, 176, 191, 159), (149, 173, 172, 145), (157, 175, 174, 153), (137, 170, 169, 133), (113, 164, 163, 109), (141, 171, 170, 137), (117, 165, 164, 113), (145, 172, 171, 141), (121, 166, 165, 117), (147, 188, 187, 143), (123, 182, 181, 119), (151, 189, 188, 147), (127, 183, 182, 123), (103, 177, 176, 96), (155, 190, 189, 151), (131, 184, 183, 127), (107, 178, 177, 103)])
_uv = me_cylinder.uv_layers.new(name='UVMap')
_uv.uv.foreach_set('vector', [0.455, 0.1922, 0.4558, 0.3649, 0.3945, 0.3649, 0.3938, 0.1922, 0.1474, 0.1501, 0.2094, 0.1501, 0.2085, 0.1677, 0.1463, 0.1677, 0.3938, 0.1922, 0.3945, 0.3649, 0.3328, 0.3649, 0.3324, 0.1922, 0.2708, 0.3649, 0.3328, 0.3649, 0.3333, 0.3804, 0.2716, 0.3804, 0.3324, 0.1922, 0.3328, 0.3649, 0.2708, 0.3649, 0.2706, 0.1922, 0.756, 0.1501, 0.8152, 0.1501, 0.8158, 0.1677, 0.7565, 0.1677, 0.2706, 0.1922, 0.2708, 0.3649, 0.2085, 0.3649, 0.2086, 0.1922, 0.8756, 0.3649, 0.9341, 0.3649, 0.9324, 0.3804, 0.8741, 0.3804, 0.2086, 0.1922, 0.2085, 0.3649, 0.1459, 0.3649, 0.1465, 0.1922, 0.4558, 0.3649, 0.5169, 0.3649, 0.5167, 0.3804, 0.4559, 0.3804, 0.1465, 0.1922, 0.1459, 0.3649, 0.08323, 0.3649, 0.08424, 0.1922, 0.2094, 0.1501, 0.2713, 0.1501, 0.2705, 0.1677, 0.2085, 0.1677, 0.08424, 0.1922, 0.08323, 0.3649, 0.01967, 0.3649, 0.02065, 0.1922, 0.9931, 0.1922, 0.993, 0.3649, 0.9341, 0.3649, 0.9329, 0.1922, 0.3328, 0.3649, 0.3945, 0.3649, 0.3948, 0.3804, 0.3333, 0.3804, 0.8152, 0.1501, 0.874, 0.1501, 0.8748, 0.1677, 0.8158, 0.1677, 0.9329, 0.1922, 0.9341, 0.3649, 0.8756, 0.3649, 0.8742, 0.1922, 0.5161, 0.1501, 0.5766, 0.1501, 0.5766, 0.1677, 0.516, 0.1677, 0.8742, 0.1922, 0.8756, 0.3649, 0.8167, 0.3649, 0.8152, 0.1922, 0.9341, 0.3649, 0.993, 0.3649, 0.9922, 0.3804, 0.9324, 0.3804, 0.8152, 0.1922, 0.8167, 0.3649, 0.7575, 0.3649, 0.756, 0.1922, 0.5775, 0.3649, 0.6379, 0.3649, 0.6373, 0.3804, 0.5772, 0.3804, 0.756, 0.1922, 0.7575, 0.3649, 0.6978, 0.3649, 0.6965, 0.1922, 0.2713, 0.1501, 0.3329, 0.1501, 0.3323, 0.1677, 0.2705, 0.1677, 0.6965, 0.1922, 0.6978, 0.3649, 0.6379, 0.3649, 0.6366, 0.1922, 0.3945, 0.3649, 0.4558, 0.3649, 0.4559, 0.3804, 0.3948, 0.3804, 0.6366, 0.1922, 0.6379, 0.3649, 0.5775, 0.3649, 0.5764, 0.1922, 0.874, 0.1501, 0.9325, 0.1501, 0.9335, 0.1677, 0.8748, 0.1677, 0.5159, 0.1922, 0.5169, 0.3649, 0.4558, 0.3649, 0.455, 0.1922, 0.01967, 0.3649, 0.08323, 0.3649, 0.08467, 0.3804, 0.02015, 0.3804, 0.4554, 0.1501, 0.5161, 0.1501, 0.516, 0.1677, 0.4551, 0.1677, 0.5764, 0.1922, 0.5775, 0.3649, 0.5169, 0.3649, 0.5159, 0.1922, 0.6379, 0.3649, 0.6978, 0.3649, 0.697, 0.3804, 0.6373, 0.3804, 0.5169, 0.3649, 0.5775, 0.3649, 0.5772, 0.3804, 0.5167, 0.3804, 0.8167, 0.3649, 0.8756, 0.3649, 0.8741, 0.3804, 0.8154, 0.3804, 0.2085, 0.3649, 0.2708, 0.3649, 0.2716, 0.3804, 0.2095, 0.3804, 0.7575, 0.3649, 0.8167, 0.3649, 0.8154, 0.3804, 0.7564, 0.3804, 0.1459, 0.3649, 0.2085, 0.3649, 0.2095, 0.3804, 0.1471, 0.3804, 0.6978, 0.3649, 0.7575, 0.3649, 0.7564, 0.3804, 0.697, 0.3804, 0.08323, 0.3649, 0.1459, 0.3649, 0.1471, 0.3804, 0.08467, 0.3804, 0.6965, 0.1501, 0.756, 0.1501, 0.7565, 0.1677, 0.6968, 0.1677, 0.08532, 0.1501, 0.1474, 0.1501, 0.1463, 0.1677, 0.08404, 0.1677, 0.6367, 0.1501, 0.6965, 0.1501, 0.6968, 0.1677, 0.6369, 0.1677, 0.0218, 0.1501, 0.08532, 0.1501, 0.08404, 0.1677, 0.01893, 0.1677, 0.3943, 0.1501, 0.4554, 0.1501, 0.4551, 0.1677, 0.3938, 0.1677, 0.5766, 0.1501, 0.6367, 0.1501, 0.6369, 0.1677, 0.5766, 0.1677, 0.9325, 0.1501, 0.9927, 0.1501, 0.9953, 0.1677, 0.9335, 0.1677, 0.3329, 0.1501, 0.3943, 0.1501, 0.3938, 0.1677, 0.3323, 0.1677, 0.4558, 0.4051, 0.4558, 0.499, 0.394, 0.499, 0.3944, 0.4051, 0.3944, 0.4051, 0.394, 0.499, 0.332, 0.499, 0.3328, 0.4051, 0.3328, 0.4051, 0.332, 0.499, 0.2696, 0.499, 0.2708, 0.4051, 0.2708, 0.4051, 0.2696, 0.499, 0.2069, 0.499, 0.2086, 0.4051, 0.2086, 0.4051, 0.2069, 0.499, 0.1438, 0.499, 0.146, 0.4051, 0.146, 0.4051, 0.1438, 0.499, 0.08043, 0.499, 0.08328, 0.4051, 0.08328, 0.4051, 0.08043, 0.499, 0.01628, 0.499, 0.01971, 0.4051, 0.992, 0.4051, 0.9938, 0.499, 0.9358, 0.499, 0.9334, 0.4051, 0.9334, 0.4051, 0.9358, 0.499, 0.8773, 0.499, 0.875, 0.4051, 0.875, 0.4051, 0.8773, 0.499, 0.8183, 0.499, 0.8162, 0.4051, 0.8162, 0.4051, 0.8183, 0.499, 0.7589, 0.499, 0.757, 0.4051, 0.757, 0.4051, 0.7589, 0.499, 0.699, 0.499, 0.6975, 0.4051, 0.6975, 0.4051, 0.699, 0.499, 0.6388, 0.499, 0.6376, 0.4051, 0.6376, 0.4051, 0.6388, 0.499, 0.5782, 0.499, 0.5774, 0.4051, 0.5167, 0.4051, 0.5171, 0.499, 0.4558, 0.499, 0.4558, 0.4051, 0.5774, 0.4051, 0.5782, 0.499, 0.5171, 0.499, 0.5167, 0.4051, 0.8789, 0.8001, 0.88, 0.8176, 0.8208, 0.8176, 0.8198, 0.8001, 0.4543, 0.8001, 0.3919, 0.8001, 0.3934, 0.6285, 0.4554, 0.6285, 0.9918, 0.5885, 0.9941, 0.6041, 0.9348, 0.6041, 0.9338, 0.5885, 0.3919, 0.8001, 0.3291, 0.8001, 0.3311, 0.6285, 0.3934, 0.6285, 0.5779, 0.8001, 0.5783, 0.8176, 0.5165, 0.8176, 0.5163, 0.8001, 0.3291, 0.8001, 0.2661, 0.8001, 0.2684, 0.6285, 0.3311, 0.6285, 0.6381, 0.5885, 0.6385, 0.6041, 0.5779, 0.6041, 0.5776, 0.5885, 0.2661, 0.8001, 0.2027, 0.8001, 0.2055, 0.6285, 0.2684, 0.6285, 0.3291, 0.8001, 0.3289, 0.8176, 0.2656, 0.8176, 0.2661, 0.8001, 0.2027, 0.8001, 0.139, 0.8001, 0.1421, 0.6285, 0.2055, 0.6285, 0.9372, 0.8001, 0.9384, 0.8176, 0.88, 0.8176, 0.8789, 0.8001, 0.139, 0.8001, 0.0754, 0.8001, 0.07856, 0.6285, 0.1421, 0.6285, 0.4555, 0.5885, 0.4555, 0.6041, 0.3937, 0.6041, 0.3939, 0.5885, 0.0754, 0.8001, 0.01096, 0.8001, 0.01414, 0.6285, 0.07856, 0.6285, 0.08094, 0.5885, 0.07994, 0.6041, 0.01441, 0.6041, 0.01692, 0.5885, 0.5163, 0.8001, 0.5165, 0.8176, 0.4543, 0.8176, 0.4543, 0.8001, 0.9962, 0.8001, 0.9372, 0.8001, 0.9362, 0.6285, 0.9947, 0.6285, 0.9372, 0.8001, 0.8789, 0.8001, 0.8778, 0.6285, 0.9362, 0.6285, 0.6981, 0.5885, 0.6987, 0.6041, 0.6385, 0.6041, 0.6381, 0.5885, 0.8789, 0.8001, 0.8198, 0.8001, 0.8188, 0.6285, 0.8778, 0.6285, 0.3919, 0.8001, 0.3918, 0.8176, 0.3289, 0.8176, 0.3291, 0.8001, 0.8198, 0.8001, 0.7601, 0.8001, 0.7593, 0.6285, 0.8188, 0.6285, 0.9962, 0.8001, 0.9988, 0.8176, 0.9384, 0.8176, 0.9372, 0.8001, 0.7601, 0.8001, 0.6998, 0.8001, 0.6994, 0.6285, 0.7593, 0.6285, 0.1441, 0.5885, 0.1433, 0.6041, 0.07994, 0.6041, 0.08094, 0.5885, 0.6998, 0.8001, 0.6391, 0.8001, 0.639, 0.6285, 0.6994, 0.6285, 0.6391, 0.8001, 0.6396, 0.8176, 0.5783, 0.8176, 0.5779, 0.8001, 0.6391, 0.8001, 0.5779, 0.8001, 0.5782, 0.6285, 0.639, 0.6285, 0.7578, 0.5885, 0.7584, 0.6041, 0.6987, 0.6041, 0.6981, 0.5885, 0.5163, 0.8001, 0.4543, 0.8001, 0.4554, 0.6285, 0.517, 0.6285, 0.5779, 0.8001, 0.5163, 0.8001, 0.517, 0.6285, 0.5782, 0.6285, 0.3939, 0.5885, 0.3937, 0.6041, 0.3316, 0.6041, 0.332, 0.5885, 0.5167, 0.5885, 0.5169, 0.6041, 0.4555, 0.6041, 0.4555, 0.5885, 0.9338, 0.5885, 0.9348, 0.6041, 0.8766, 0.6041, 0.8757, 0.5885, 0.332, 0.5885, 0.3316, 0.6041, 0.2692, 0.6041, 0.2697, 0.5885, 0.5776, 0.5885, 0.5779, 0.6041, 0.5169, 0.6041, 0.5167, 0.5885, 0.8757, 0.5885, 0.8766, 0.6041, 0.8177, 0.6041, 0.817, 0.5885, 0.2697, 0.5885, 0.2692, 0.6041, 0.2064, 0.6041, 0.2071, 0.5885, 0.817, 0.5885, 0.8177, 0.6041, 0.7584, 0.6041, 0.7578, 0.5885, 0.2071, 0.5885, 0.2064, 0.6041, 0.1433, 0.6041, 0.1441, 0.5885, 0.2661, 0.8001, 0.2656, 0.8176, 0.2021, 0.8176, 0.2027, 0.8001, 0.8198, 0.8001, 0.8208, 0.8176, 0.7609, 0.8176, 0.7601, 0.8001, 0.2027, 0.8001, 0.2021, 0.8176, 0.1383, 0.8176, 0.139, 0.8001, 0.7601, 0.8001, 0.7609, 0.8176, 0.7005, 0.8176, 0.6998, 0.8001, 0.139, 0.8001, 0.1383, 0.8176, 0.07436, 0.8176, 0.0754, 0.8001, 0.6998, 0.8001, 0.7005, 0.8176, 0.6396, 0.8176, 0.6391, 0.8001, 0.0754, 0.8001, 0.07436, 0.8176, 0.008141, 0.8176, 0.01096, 0.8001, 0.4543, 0.8001, 0.4543, 0.8176, 0.3918, 0.8176, 0.3919, 0.8001, 0.4555, 0.5885, 0.3939, 0.5885, 0.394, 0.499, 0.4558, 0.499, 0.3939, 0.5885, 0.332, 0.5885, 0.332, 0.499, 0.394, 0.499, 0.332, 0.5885, 0.2697, 0.5885, 0.2696, 0.499, 0.332, 0.499, 0.2697, 0.5885, 0.2071, 0.5885, 0.2069, 0.499, 0.2696, 0.499, 0.2071, 0.5885, 0.1441, 0.5885, 0.1438, 0.499, 0.2069, 0.499, 0.1441, 0.5885, 0.08094, 0.5885, 0.08043, 0.499, 0.1438, 0.499, 0.08094, 0.5885, 0.01692, 0.5885, 0.01628, 0.499, 0.08043, 0.499, 0.9918, 0.5885, 0.9338, 0.5885, 0.9358, 0.499, 0.9938, 0.499, 0.9338, 0.5885, 0.8757, 0.5885, 0.8773, 0.499, 0.9358, 0.499, 0.8757, 0.5885, 0.817, 0.5885, 0.8183, 0.499, 0.8773, 0.499, 0.817, 0.5885, 0.7578, 0.5885, 0.7589, 0.499, 0.8183, 0.499, 0.7578, 0.5885, 0.6981, 0.5885, 0.699, 0.499, 0.7589, 0.499, 0.6981, 0.5885, 0.6381, 0.5885, 0.6388, 0.499, 0.699, 0.499, 0.6381, 0.5885, 0.5776, 0.5885, 0.5782, 0.499, 0.6388, 0.499, 0.5167, 0.5885, 0.4555, 0.5885, 0.4558, 0.499, 0.5171, 0.499, 0.5776, 0.5885, 0.5167, 0.5885, 0.5171, 0.499, 0.5782, 0.499, 0.8365, 0.02475, 0.8989, 0.06303, 0.9466, 0.1338, 0.9725, 0.2262, 0.9725, 0.3262, 0.9466, 0.4186, 0.8989, 0.4894, 0.8365, 0.5276, 0.769, 0.5276, 0.7066, 0.4894, 0.6589, 0.4186, 0.633, 0.3262, 0.633, 0.2262, 0.6589, 0.1338, 0.7066, 0.06303, 0.769, 0.02475, 0.8742, 0.1922, 0.8152, 0.1922, 0.8158, 0.1677, 0.8748, 0.1677, 0.992, 0.4051, 0.9334, 0.4051, 0.9324, 0.3804, 0.9922, 0.3804, 0.5764, 0.1922, 0.5159, 0.1922, 0.516, 0.1677, 0.5766, 0.1677, 0.6376, 0.4051, 0.5774, 0.4051, 0.5772, 0.3804, 0.6373, 0.3804, 0.3324, 0.1922, 0.2706, 0.1922, 0.2705, 0.1677, 0.3323, 0.1677, 0.9329, 0.1922, 0.8742, 0.1922, 0.8748, 0.1677, 0.9335, 0.1677, 0.4558, 0.4051, 0.3944, 0.4051, 0.3948, 0.3804, 0.4559, 0.3804, 0.08328, 0.4051, 0.01971, 0.4051, 0.02015, 0.3804, 0.08467, 0.3804, 0.5159, 0.1922, 0.455, 0.1922, 0.4551, 0.1677, 0.516, 0.1677, 0.6975, 0.4051, 0.6376, 0.4051, 0.6373, 0.3804, 0.697, 0.3804, 0.3938, 0.1922, 0.3324, 0.1922, 0.3323, 0.1677, 0.3938, 0.1677, 0.9931, 0.1922, 0.9329, 0.1922, 0.9335, 0.1677, 0.9953, 0.1677, 0.146, 0.4051, 0.08328, 0.4051, 0.08467, 0.3804, 0.1471, 0.3804, 0.6366, 0.1922, 0.5764, 0.1922, 0.5766, 0.1677, 0.6369, 0.1677, 0.757, 0.4051, 0.6975, 0.4051, 0.697, 0.3804, 0.7564, 0.3804, 0.3944, 0.4051, 0.3328, 0.4051, 0.3333, 0.3804, 0.3948, 0.3804, 0.5167, 0.4051, 0.4558, 0.4051, 0.4559, 0.3804, 0.5167, 0.3804, 0.9334, 0.4051, 0.875, 0.4051, 0.8741, 0.3804, 0.9324, 0.3804, 0.3328, 0.4051, 0.2708, 0.4051, 0.2716, 0.3804, 0.3333, 0.3804, 0.5774, 0.4051, 0.5167, 0.4051, 0.5167, 0.3804, 0.5772, 0.3804, 0.875, 0.4051, 0.8162, 0.4051, 0.8154, 0.3804, 0.8741, 0.3804, 0.2708, 0.4051, 0.2086, 0.4051, 0.2095, 0.3804, 0.2716, 0.3804, 0.8162, 0.4051, 0.757, 0.4051, 0.7564, 0.3804, 0.8154, 0.3804, 0.2086, 0.4051, 0.146, 0.4051, 0.1471, 0.3804, 0.2095, 0.3804, 0.2706, 0.1922, 0.2086, 0.1922, 0.2085, 0.1677, 0.2705, 0.1677, 0.8152, 0.1922, 0.756, 0.1922, 0.7565, 0.1677, 0.8158, 0.1677, 0.2086, 0.1922, 0.1465, 0.1922, 0.1463, 0.1677, 0.2085, 0.1677, 0.756, 0.1922, 0.6965, 0.1922, 0.6968, 0.1677, 0.7565, 0.1677, 0.1465, 0.1922, 0.08424, 0.1922, 0.08404, 0.1677, 0.1463, 0.1677, 0.6965, 0.1922, 0.6366, 0.1922, 0.6369, 0.1677, 0.6968, 0.1677, 0.08424, 0.1922, 0.02065, 0.1922, 0.01893, 0.1677, 0.08404, 0.1677, 0.455, 0.1922, 0.3938, 0.1922, 0.3938, 0.1677, 0.4551, 0.1677, 0.7658, 0.9566, 0.7046, 0.9188, 0.6578, 0.8488, 0.6325, 0.7573, 0.6325, 0.6583, 0.6578, 0.5669, 0.7046, 0.4969, 0.7658, 0.459, 0.8321, 0.459, 0.8933, 0.4969, 0.9401, 0.5669, 0.9654, 0.6583, 0.9654, 0.7573, 0.9401, 0.8488, 0.8933, 0.9188, 0.8321, 0.9566, 0.1371, 0.843, 0.1383, 0.8176, 0.2021, 0.8176, 0.2012, 0.843, 0.2684, 0.6285, 0.2692, 0.6041, 0.3316, 0.6041, 0.3311, 0.6285, 0.762, 0.843, 0.7609, 0.8176, 0.8208, 0.8176, 0.822, 0.843, 0.8778, 0.6285, 0.8766, 0.6041, 0.9348, 0.6041, 0.9362, 0.6285, 0.4554, 0.6285, 0.4555, 0.6041, 0.5169, 0.6041, 0.517, 0.6285, 0.2012, 0.843, 0.2021, 0.8176, 0.2656, 0.8176, 0.265, 0.843, 0.3311, 0.6285, 0.3316, 0.6041, 0.3937, 0.6041, 0.3934, 0.6285, 0.822, 0.843, 0.8208, 0.8176, 0.88, 0.8176, 0.8814, 0.843, 0.5168, 0.843, 0.5165, 0.8176, 0.5783, 0.8176, 0.5788, 0.843, 0.9362, 0.6285, 0.9348, 0.6041, 0.9941, 0.6041, 0.9947, 0.6285, 0.5782, 0.6285, 0.5779, 0.6041, 0.6385, 0.6041, 0.639, 0.6285, 0.265, 0.843, 0.2656, 0.8176, 0.3289, 0.8176, 0.3284, 0.843, 0.3934, 0.6285, 0.3937, 0.6041, 0.4555, 0.6041, 0.4554, 0.6285, 0.8814, 0.843, 0.88, 0.8176, 0.9384, 0.8176, 0.9399, 0.843, 0.01414, 0.6285, 0.01441, 0.6041, 0.07994, 0.6041, 0.07856, 0.6285, 0.4544, 0.843, 0.4543, 0.8176, 0.5165, 0.8176, 0.5168, 0.843, 0.639, 0.6285, 0.6385, 0.6041, 0.6987, 0.6041, 0.6994, 0.6285, 0.517, 0.6285, 0.5169, 0.6041, 0.5779, 0.6041, 0.5782, 0.6285, 0.8188, 0.6285, 0.8177, 0.6041, 0.8766, 0.6041, 0.8778, 0.6285, 0.2055, 0.6285, 0.2064, 0.6041, 0.2692, 0.6041, 0.2684, 0.6285, 0.7593, 0.6285, 0.7584, 0.6041, 0.8177, 0.6041, 0.8188, 0.6285, 0.1421, 0.6285, 0.1433, 0.6041, 0.2064, 0.6041, 0.2055, 0.6285, 0.6994, 0.6285, 0.6987, 0.6041, 0.7584, 0.6041, 0.7593, 0.6285, 0.07856, 0.6285, 0.07994, 0.6041, 0.1433, 0.6041, 0.1421, 0.6285, 0.7014, 0.843, 0.7005, 0.8176, 0.7609, 0.8176, 0.762, 0.843, 0.07302, 0.843, 0.07436, 0.8176, 0.1383, 0.8176, 0.1371, 0.843, 0.6403, 0.843, 0.6396, 0.8176, 0.7005, 0.8176, 0.7014, 0.843, 0.008141, 0.843, 0.008141, 0.8176, 0.07436, 0.8176, 0.07302, 0.843, 0.3916, 0.843, 0.3918, 0.8176, 0.4543, 0.8176, 0.4544, 0.843, 0.5788, 0.843, 0.5783, 0.8176, 0.6396, 0.8176, 0.6403, 0.843, 0.9399, 0.843, 0.9384, 0.8176, 0.9988, 0.8176, 0.9992, 0.843, 0.3284, 0.843, 0.3289, 0.8176, 0.3918, 0.8176, 0.3916, 0.843])
me_cylinder.materials.append(mat_barrel)
me_cylinder.use_remesh_preserve_volume = False
me_cylinder.use_remesh_preserve_attributes = False
me_cylinder.use_mirror_vertex_groups = False
me_cylinder.update()

# ---- objects
ob_cylinder_001 = bpy.data.objects.new('Cylinder.001', me_cylinder_001)
ob_cylinder = bpy.data.objects.new('Cylinder', me_cylinder)
ob_lamp = bpy.data.objects.new('Lamp', light_lamp)
ob_camera = bpy.data.objects.new('Camera', cam_camera)

# ---- transforms, parenting, visibility, modifiers, constraints
ob_cylinder_001.location = (-0.5812, 0.003532, 1.096)
ob_cylinder_001.scale = (0.1437, 0.1437, 0.01789)
ob_cylinder_001.lineart.crease_threshold = 0.0
ob_cylinder.location = (0.0, 0.0, 0.0)
ob_cylinder.scale = (0.8417, 0.8417, 1.0)
ob_cylinder.lineart.crease_threshold = 0.0
ob_lamp.location = (4.076, 1.005, 5.904)
ob_lamp.rotation_euler = (0.6503, 0.05522, 1.866)
ob_lamp.lock_rotations_4d = False
ob_lamp.empty_display_type = 'ARROWS'
ob_lamp.color = (0.0, 0.0, 0.0, 0.0)
ob_lamp.lineart.crease_threshold = 0.0
ob_camera.location = (7.481, -6.508, 5.344)
ob_camera.rotation_euler = (1.109, 0.01082, 0.8149)
ob_camera.lock_rotations_4d = False
ob_camera.empty_display_type = 'ARROWS'
ob_camera.color = (0.0, 0.0, 0.0, 0.0)
ob_camera.display_type = 'WIRE'
ob_camera.lineart.crease_threshold = 0.0

# ---- collection membership
col_collection_1.objects.link(ob_cylinder_001)
col_collection_1.objects.link(ob_cylinder)
col_collection_1.objects.link(ob_lamp)
col_collection_1.objects.link(ob_camera)

# ---- scene / render settings (as saved in the file)
scene.camera = ob_camera
scene.frame_start = 1; scene.frame_end = 250; scene.frame_set(1)
scene.render.engine = 'CYCLES'
scene.render.image_settings.color_mode = 'RGB'
scene.render.image_settings.compression = 90
scene.render.resolution_percentage = 50
scene.render.dither_intensity = 0.0
scene.cycles.use_denoising = False
scene.cycles.samples = 100000
scene.cycles.sampling_pattern = 'TABULATED_SOBOL'
scene.cycles.light_sampling_threshold = 0.0
scene.cycles.use_adaptive_sampling = False
scene.cycles.use_light_tree = False
scene.cycles.blur_glossy = 0.0
scene.cycles.volume_bounces = 1
scene.cycles.pixel_filter_type = 'GAUSSIAN'
scene.cycles.sample_clamp_indirect = 0.0
scene.view_settings.view_transform = 'Standard'
bpy.context.view_layer.update()
